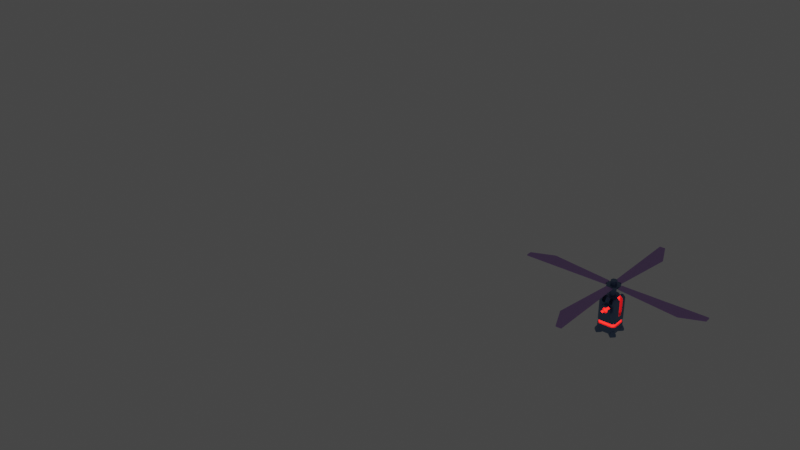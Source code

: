 # Source: Charger1.blend  (saved by Blender 3.0.42; exported with 4.5.12 LTS)
import bpy
from mathutils import Matrix  # noqa: F401  (used for matrix-valued properties, if any)

bpy.ops.wm.read_factory_settings(use_empty=True)
scene = bpy.context.scene
scene.name = 'Scene'

# ---- collections
col_collection = bpy.data.collections.new('Collection'); scene.collection.children.link(col_collection)
col_blade = bpy.data.collections.new("Blade'"); scene.collection.children.link(col_blade)

# ---- materials (node trees are filled in below, after node groups)
mat_main = bpy.data.materials.new('Main')
mat_main.use_transparent_shadow = False
mat_glow = bpy.data.materials.new('Glow')
mat_glow.use_transparent_shadow = False
mat_blades = bpy.data.materials.new('Blades')
mat_blades.use_transparent_shadow = False

# ---- material node trees
mat_main.use_nodes = True; mat_main.node_tree.nodes.clear()
_N = mat_main.node_tree.nodes; _L = mat_main.node_tree.links
n0 = _N.new('ShaderNodeBsdfPrincipled'); n0.name = 'Principled BSDF'; n0.location = (10, 300)
n0.distribution = 'GGX'
n0.subsurface_method = 'RANDOM_WALK_SKIN'
n0.inputs[0].default_value = (0.1931, 0.2874, 0.4575, 1.0)
n0.inputs[1].default_value = 1.0
n0.inputs[3].default_value = 1.45
n0.inputs[27].default_value = (0.0, 0.0, 0.0, 1.0)
n0.inputs[28].default_value = 1.0
n1 = _N.new('ShaderNodeOutputMaterial'); n1.name = 'Material Output'; n1.location = (300, 300)
_L.new(n0.outputs[0], n1.inputs[0])
n1.is_active_output = True
mat_glow.use_nodes = True; mat_glow.node_tree.nodes.clear()
_N = mat_glow.node_tree.nodes; _L = mat_glow.node_tree.links
n0 = _N.new('ShaderNodeBsdfPrincipled'); n0.name = 'Principled BSDF'; n0.location = (10, 300)
n0.distribution = 'GGX'
n0.subsurface_method = 'RANDOM_WALK_SKIN'
n0.inputs[0].default_value = (1.0, 1.0, 1.0, 1.0)
n0.inputs[3].default_value = 1.45
n0.inputs[27].default_value = (1.0, 0.002639, 0.0, 1.0)
n0.inputs[28].default_value = 6.9
n1 = _N.new('ShaderNodeOutputMaterial'); n1.name = 'Material Output'; n1.location = (300, 300)
_L.new(n0.outputs[0], n1.inputs[0])
n1.is_active_output = True
mat_blades.use_nodes = True; mat_blades.node_tree.nodes.clear()
_N = mat_blades.node_tree.nodes; _L = mat_blades.node_tree.links
n0 = _N.new('ShaderNodeBsdfPrincipled'); n0.name = 'Principled BSDF'; n0.location = (10, 300)
n0.distribution = 'GGX'
n0.subsurface_method = 'RANDOM_WALK_SKIN'
n0.inputs[0].default_value = (0.5884, 0.383, 0.8, 1.0)
n0.inputs[1].default_value = 0.8911
n0.inputs[3].default_value = 1.45
n0.inputs[27].default_value = (0.0, 0.0, 0.0, 1.0)
n0.inputs[28].default_value = 1.0
n1 = _N.new('ShaderNodeOutputMaterial'); n1.name = 'Material Output'; n1.location = (300, 300)
_L.new(n0.outputs[0], n1.inputs[0])
n1.is_active_output = True

# ---- world
world_world = bpy.data.worlds.new('World'); scene.world = world_world
world_world.use_nodes = True; world_world.node_tree.nodes.clear()
_N = world_world.node_tree.nodes; _L = world_world.node_tree.links
n0 = _N.new('ShaderNodeOutputWorld'); n0.name = 'World Output'; n0.location = (300, 300)
n1 = _N.new('ShaderNodeBackground'); n1.name = 'Background'; n1.location = (10, 300)
n1.inputs[0].default_value = (0.05088, 0.05088, 0.05088, 1.0)
_L.new(n1.outputs[0], n0.inputs[0])
n0.is_active_output = True
world_world.color = (0.05088, 0.05088, 0.05088)
world_world.use_sun_shadow = False
world_world.sun_shadow_jitter_overblur = 0.0

# ---- meshes
me_cube_001 = bpy.data.meshes.new('Cube.001')
me_cube_001.from_pydata([(0.06948, 0.1235, -0.3806), (0.1522, -0.05948, -0.7185), (0.06948, 0.1018, -0.3589), (-0.1697, -0.1697, -1.176), (-0.1697, -0.2266, -1.119), (0.04772, 0.1235, -0.3589), (-0.2266, -0.1697, -1.119), (0.1522, 0.05948, -0.7185), (-0.1697, -0.2266, -0.3162), (-0.1697, -0.1697, -0.2593), (-0.2266, -0.1697, -0.3162), (-0.1697, 0.1697, -1.176), (-0.2266, 0.1697, -1.119), (-0.1522, -0.05948, -0.7185), (-0.1697, 0.2266, -1.119), (-0.1697, 0.1697, -0.2593), (0.11, 0.1235, -0.3806), (0.1317, 0.1235, -0.3589), (-0.1522, 0.05948, -0.7185), (0.11, 0.1018, -0.3589), (-0.1697, 0.2266, -0.3162), (-0.2266, 0.1697, -0.3162), (0.1697, -0.1697, -1.176), (0.2266, -0.1697, -1.119), (0.1697, -0.2266, -1.119), (0.1697, -0.1697, -0.2593), (0.1697, -0.2266, -0.3162), (0.2266, -0.1697, -0.3162), (0.1697, 0.1697, -1.176), (0.1697, 0.2266, -1.119), (-0.06948, 0.1235, -0.3806), (0.2266, 0.1697, -1.119), (-0.04772, 0.1235, -0.3589), (0.1697, 0.1697, -0.2593), (0.2266, 0.1697, -0.3162), (-0.06948, 0.1018, -0.3589), (0.1697, 0.2266, -0.3162), (-0.197, 0.1575, -0.8742), (-0.197, 0.1575, -0.95), (-0.1575, 0.197, -0.95), (-0.1575, 0.197, -0.8742), (-0.197, -0.1575, -0.95), (-0.197, -0.1575, -0.8742), (-0.1575, -0.197, -0.8742), (-0.1575, -0.197, -0.95), (-0.11, 0.1235, -0.3806), (-0.1697, -0.2266, -0.95), (-0.11, 0.1018, -0.3589), (-0.1697, -0.2266, -0.8742), (-0.2266, -0.1697, -0.8742), (-0.1317, 0.1235, -0.3589), (-0.2266, -0.1697, -0.95), (-0.1697, 0.2266, -0.8742), (-0.1697, 0.2266, -0.95), (-0.2266, 0.1697, -0.95), (-0.2266, 0.1697, -0.8742), (0.2266, 0.1697, -0.8742), (0.2266, 0.1697, -0.95), (0.1697, 0.2266, -0.95), (0.1697, 0.2266, -0.8742), (0.06948, -0.1235, -0.3806), (0.1697, -0.2266, -0.8742), (0.04772, -0.1235, -0.3589), (0.1697, -0.2266, -0.95), (0.06948, -0.1018, -0.3589), (0.2266, -0.1697, -0.95), (0.2266, -0.1697, -0.8742), (0.197, 0.1575, -0.8742), (0.197, 0.1575, -0.95), (0.1575, 0.197, -0.95), (0.1575, 0.197, -0.8742), (0.1575, -0.197, -0.8742), (0.1575, -0.197, -0.95), (0.197, -0.1575, -0.95), (0.197, -0.1575, -0.8742), (0.11, -0.1235, -0.3806), (-0.1522, 0.05948, -0.2593), (0.11, -0.1018, -0.3589), (-0.1522, -0.05948, -0.2593), (0.1317, -0.1235, -0.3589), (-0.1697, -0.05948, -0.2593), (-0.1697, 0.05948, -0.2593), (0.1522, -0.05948, -0.2593), (0.1522, 0.05948, -0.2593), (0.1697, -0.05948, -0.2593), (0.1697, 0.05948, -0.2593), (-0.2266, 0.05948, -0.3162), (-0.2266, -0.05948, -0.3162), (0.2266, -0.05948, -0.3162), (0.2266, 0.05948, -0.3162), (0.2266, -0.05948, -0.7185), (-0.06948, -0.1235, -0.3806), (0.2266, 0.05948, -0.7185), (-0.06948, -0.1018, -0.3589), (-0.2266, -0.05948, -0.7185), (-0.04772, -0.1235, -0.3589), (-0.2266, 0.05948, -0.7185), (-0.11, -0.1235, -0.3806), (-0.1317, -0.1235, -0.3589), (-0.11, -0.1018, -0.3589), (-0.04772, -0.1697, -0.2593), (-0.1317, -0.1697, -0.2593), (0.04772, -0.1235, -0.2593), (0.04772, -0.1697, -0.2593), (0.11, -0.1018, -0.2593), (0.1317, -0.1235, -0.2593), (0.1317, -0.1697, -0.2593), (0.06948, -0.1018, -0.2593), (-0.06948, -0.1018, -0.2593), (-0.1317, -0.2266, -0.3162), (-0.1317, -0.2266, -0.3589), (-0.1317, -0.1235, -0.2593), (-0.04772, -0.1235, -0.2593), (-0.11, -0.1018, -0.2593), (-0.04772, -0.2266, -0.3589), (-0.04772, -0.2266, -0.3162), (-0.1317, 0.1697, -0.2593), (0.04772, 0.1697, -0.2593), (0.04772, 0.1235, -0.2593), (-0.04772, 0.1697, -0.2593), (0.11, 0.1018, -0.2593), (0.1317, 0.1235, -0.2593), (0.1317, 0.1697, -0.2593), (0.06948, 0.1018, -0.2593), (0.06948, 0.2266, -0.3806), (-0.1317, 0.1235, -0.2593), (-0.11, 0.1018, -0.2593), (-0.06948, 0.1018, -0.2593), (-0.04772, 0.1235, -0.2593), (0.04772, 0.2266, -0.3589), (-0.1317, 0.2266, -0.3162), (-0.1317, 0.2266, -0.3589), (-0.06948, 0.2266, -0.3806), (-0.11, 0.2266, -0.3806), (0.04772, 0.2266, -0.3162), (-0.04772, 0.2266, -0.3162), (0.11, 0.2266, -0.3806), (0.1317, 0.2266, -0.3162), (0.1317, 0.2266, -0.3589), (-0.04772, 0.2266, -0.3589), (0.04772, -0.2266, -0.3162), (0.1317, -0.2266, -0.3162), (-0.06948, -0.2266, -0.3806), (-0.11, -0.2266, -0.3806), (0.06948, -0.2266, -0.3806), (0.04772, -0.2266, -0.3589), (0.11, -0.2266, -0.3806), (0.1317, -0.2266, -0.3589), (-0.0839, 0.1018, -0.2593), (-0.08298, 0.2266, -0.3806), (-0.1177, -0.1095, -0.2593), (-0.0839, -0.1018, -0.2593), (-0.04772, 0.1964, -0.286), (0.04772, 0.1964, -0.286), (-0.05547, -0.1158, -0.2593), (-0.04772, -0.1964, -0.286), (0.04772, -0.1964, -0.286), (0.06174, -0.1095, -0.2593), (-0.1245, -0.2266, -0.3661), (0.1172, -0.2266, -0.3734), (0.08298, -0.2266, -0.3806), (0.124, -0.1158, -0.2593), (-0.06223, -0.2266, -0.3734), (0.05497, -0.2266, -0.3661), (-0.1187, -0.1854, -0.3719), (-0.04772, 0.1742, -0.3082), (-0.04772, -0.1742, -0.3082), (0.1185, -0.1103, -0.2983), (0.05625, -0.115, -0.2983), (0.04772, 0.1742, -0.3082), (0.04772, -0.1742, -0.3082), (0.123, -0.1854, -0.3676), (-0.09412, 0.1018, -0.2983), (-0.06096, -0.1103, -0.2983), (-0.1232, -0.115, -0.2983), (-0.09412, -0.1018, -0.2983), (0.09378, -0.1854, -0.3806), (-0.09378, 0.1854, -0.3806), (-0.05643, -0.1854, -0.3676), (0.06078, -0.1854, -0.3719), (0.06021, -0.3036, -0.5032), (0.05985, -0.3036, -0.5529), (0.02442, -0.3036, -0.5878), (-0.02531, -0.3036, -0.5875), (-0.05985, -0.3036, -0.5023), (-0.02442, -0.3036, -0.4674), (0.1258, -0.3036, -0.4766), (0.05287, -0.3036, -0.4026), (0.125, -0.3036, -0.5805), (0.05102, -0.3036, -0.6534), (-0.05287, -0.3036, -0.6526), (-0.1258, -0.3036, -0.5786), (-0.125, -0.3036, -0.4747), (-0.05102, -0.3036, -0.4018), (0.06021, -0.2618, -0.5032), (0.02531, -0.2618, -0.4678), (0.05985, -0.2618, -0.5529), (0.02442, -0.2618, -0.5878), (-0.02531, -0.2618, -0.5875), (-0.06021, -0.2618, -0.552), (-0.05985, -0.2618, -0.5023), (-0.02442, -0.2618, -0.4674), (-0.05102, 0.0, -0.4018), (0.05287, 0.0, -0.4026), (-0.125, 0.0, -0.4747), (-0.1258, 0.0, -0.5786), (-0.05287, 0.0, -0.6526), (0.05102, 0.0, -0.6534), (0.125, 0.0, -0.5805), (0.1258, 0.0, -0.4766), (0.1046, -0.2775, -0.4551), (0.06914, -0.2775, -0.4191), (0.1046, -0.3036, -0.4551), (0.06914, -0.3036, -0.4191), (-0.1082, -0.3036, -0.5965), (-0.07278, -0.3036, -0.6324), (-0.06019, -0.3036, -0.5484), (-0.07278, -0.2775, -0.6324), (-0.1082, -0.2775, -0.5965), (-0.06622, -0.3036, -0.5545), (0.02884, -0.3036, -0.4594), (0.02052, -0.3036, -0.4677), (-0.02655, -0.2775, -0.5862), (-0.02655, -0.3036, -0.5862), (0.05835, -0.3036, -0.5013), (-0.06021, -0.2775, -0.552), (0.02531, -0.2775, -0.4678), (0.05835, -0.2775, -0.5013), (0.02052, -0.2775, -0.4677), (-0.06019, -0.2775, -0.5484), (0.06021, 0.3036, -0.5032), (0.05985, 0.3036, -0.5529), (0.02442, 0.3036, -0.5878), (-0.02531, 0.3036, -0.5875), (-0.05985, 0.3036, -0.5023), (-0.02442, 0.3036, -0.4674), (0.1258, 0.3036, -0.4766), (0.05287, 0.3036, -0.4026), (0.125, 0.3036, -0.5805), (0.05102, 0.3036, -0.6534), (-0.05287, 0.3036, -0.6526), (-0.1258, 0.3036, -0.5786), (-0.125, 0.3036, -0.4747), (-0.05102, 0.3036, -0.4018), (0.06021, 0.2618, -0.5032), (0.02531, 0.2618, -0.4678), (0.05985, 0.2618, -0.5529), (0.02442, 0.2618, -0.5878), (-0.02531, 0.2618, -0.5875), (-0.06021, 0.2618, -0.552), (-0.05985, 0.2618, -0.5023), (-0.02442, 0.2618, -0.4674), (0.1046, 0.2775, -0.4551), (0.06914, 0.2775, -0.4191), (0.1046, 0.3036, -0.4551), (0.06914, 0.3036, -0.4191), (-0.1082, 0.3036, -0.5965), (-0.07278, 0.3036, -0.6324), (-0.06019, 0.3036, -0.5484), (-0.07278, 0.2775, -0.6324), (-0.1082, 0.2775, -0.5965), (-0.06622, 0.3036, -0.5545), (0.02884, 0.3036, -0.4594), (0.02052, 0.3036, -0.4677), (-0.02655, 0.2775, -0.5862), (-0.02655, 0.3036, -0.5862), (0.05835, 0.3036, -0.5013), (-0.06021, 0.2775, -0.552), (0.02531, 0.2775, -0.4678), (0.05835, 0.2775, -0.5013), (0.02052, 0.2775, -0.4677), (-0.06019, 0.2775, -0.5484), (0.1698, 0.08908, -1.181), (0.1784, 0.09706, -1.193), (0.187, 0.08908, -1.181), (0.187, 0.1307, -1.063), (0.1784, 0.1454, -1.052), (0.1698, 0.1307, -1.063), (0.09531, 0.1801, -1.193), (0.08733, 0.1716, -1.181), (0.08733, 0.1887, -1.181), (0.1289, 0.1716, -1.063), (0.1436, 0.1801, -1.052), (0.1289, 0.1887, -1.063), (0.2615, 0.1801, -1.193), (0.2695, 0.1887, -1.181), (0.2695, 0.1716, -1.181), (0.2279, 0.1887, -1.063), (0.2132, 0.1801, -1.052), (0.2279, 0.1716, -1.063), (0.1784, 0.2632, -1.193), (0.1698, 0.2712, -1.181), (0.187, 0.2712, -1.181), (0.1698, 0.2296, -1.063), (0.1784, 0.2149, -1.052), (0.187, 0.2296, -1.063), (0.1698, 0.08909, -1.128), (0.187, 0.08909, -1.128), (0.08735, 0.1716, -1.128), (0.08735, 0.1887, -1.128), (0.1698, 0.2712, -1.128), (0.187, 0.2712, -1.128), (0.2695, 0.1887, -1.128), (0.2695, 0.1716, -1.128), (-0.1698, 0.08908, -1.181), (-0.187, 0.08908, -1.181), (-0.1784, 0.09706, -1.193), (-0.187, 0.1307, -1.063), (-0.1698, 0.1307, -1.063), (-0.1784, 0.1454, -1.052), (-0.09531, 0.1801, -1.193), (-0.08733, 0.1887, -1.181), (-0.08733, 0.1716, -1.181), (-0.1289, 0.1716, -1.063), (-0.1289, 0.1887, -1.063), (-0.1436, 0.1801, -1.052), (-0.2615, 0.1801, -1.193), (-0.2695, 0.1716, -1.181), (-0.2695, 0.1887, -1.181), (-0.2279, 0.1887, -1.063), (-0.2279, 0.1716, -1.063), (-0.2132, 0.1801, -1.052), (-0.1784, 0.2632, -1.193), (-0.187, 0.2712, -1.181), (-0.1698, 0.2712, -1.181), (-0.1698, 0.2296, -1.063), (-0.187, 0.2296, -1.063), (-0.1784, 0.2149, -1.052), (-0.187, 0.08909, -1.128), (-0.1698, 0.08909, -1.128), (-0.08735, 0.1887, -1.128), (-0.08735, 0.1716, -1.128), (-0.187, 0.2712, -1.128), (-0.1698, 0.2712, -1.128), (-0.2695, 0.1716, -1.128), (-0.2695, 0.1887, -1.128), (0.1698, -0.08908, -1.181), (0.187, -0.08908, -1.181), (0.1784, -0.09706, -1.193), (0.187, -0.1307, -1.063), (0.1698, -0.1307, -1.063), (0.1784, -0.1454, -1.052), (0.09531, -0.1801, -1.193), (0.08733, -0.1887, -1.181), (0.08733, -0.1716, -1.181), (0.1289, -0.1716, -1.063), (0.1289, -0.1887, -1.063), (0.1436, -0.1801, -1.052), (0.2615, -0.1801, -1.193), (0.2695, -0.1716, -1.181), (0.2695, -0.1887, -1.181), (0.2279, -0.1887, -1.063), (0.2279, -0.1716, -1.063), (0.2132, -0.1801, -1.052), (0.1784, -0.2632, -1.193), (0.187, -0.2712, -1.181), (0.1698, -0.2712, -1.181), (0.1698, -0.2296, -1.063), (0.187, -0.2296, -1.063), (0.1784, -0.2149, -1.052), (0.187, -0.08909, -1.128), (0.1698, -0.08909, -1.128), (0.08735, -0.1887, -1.128), (0.08735, -0.1716, -1.128), (0.187, -0.2712, -1.128), (0.1698, -0.2712, -1.128), (0.2695, -0.1716, -1.128), (0.2695, -0.1887, -1.128), (-0.1698, -0.08908, -1.181), (-0.1784, -0.09706, -1.193), (-0.187, -0.08908, -1.181), (-0.187, -0.1307, -1.063), (-0.1784, -0.1454, -1.052), (-0.1698, -0.1307, -1.063), (-0.09531, -0.1801, -1.193), (-0.08733, -0.1716, -1.181), (-0.08733, -0.1887, -1.181), (-0.1289, -0.1716, -1.063), (-0.1436, -0.1801, -1.052), (-0.1289, -0.1887, -1.063), (-0.2615, -0.1801, -1.193), (-0.2695, -0.1887, -1.181), (-0.2695, -0.1716, -1.181), (-0.2279, -0.1887, -1.063), (-0.2132, -0.1801, -1.052), (-0.2279, -0.1716, -1.063), (-0.1784, -0.2632, -1.193), (-0.1698, -0.2712, -1.181), (-0.187, -0.2712, -1.181), (-0.1698, -0.2296, -1.063), (-0.1784, -0.2149, -1.052), (-0.187, -0.2296, -1.063), (-0.1698, -0.08909, -1.128), (-0.187, -0.08909, -1.128), (-0.08735, -0.1716, -1.128), (-0.08735, -0.1887, -1.128), (-0.1698, -0.2712, -1.128), (-0.187, -0.2712, -1.128), (-0.2695, -0.1887, -1.128), (-0.2695, -0.1716, -1.128), (-1.449e-10, 0.07783, -0.311), (-1.449e-10, 0.07783, 0.1113), (0.05503, 0.05503, -0.311), (0.05503, 0.05503, 0.1113), (0.07783, -5.427e-09, -0.311), (0.07783, -5.427e-09, 0.1113), (0.05503, -0.05503, -0.311), (0.05503, -0.05503, 0.1113), (-6.949e-09, -0.07783, -0.311), (-6.949e-09, -0.07783, 0.1113), (-0.05503, -0.05503, -0.311), (-0.05503, -0.05503, 0.1113), (-0.07783, -1.097e-09, -0.311), (-0.07783, -1.097e-09, 0.1113), (-0.05503, 0.05503, -0.311), (-0.05503, 0.05503, 0.1113), (-0.1209, -0.1209, 0.004747), (-0.1209, -0.1209, -0.03326), (-0.1709, -4.922e-09, 0.004747), (-0.1709, -4.922e-09, -0.03326), (3.68e-09, 0.1709, -0.03326), (1.767e-09, 0.1709, 0.004747), (-0.1209, 0.1209, 0.004747), (-0.1209, 0.1209, -0.03326), (-1.449e-10, 0.07783, 0.004747), (-1.449e-10, 0.07783, -0.03326), (0.05503, 0.05503, -0.03326), (0.05503, 0.05503, 0.004747), (0.07783, -5.427e-09, -0.03326), (0.07783, -5.427e-09, 0.004747), (0.05503, -0.05503, -0.03326), (0.05503, -0.05503, 0.004747), (-6.949e-09, -0.07783, -0.03326), (-6.949e-09, -0.07783, 0.004747), (-0.05503, -0.05503, -0.03326), (-0.05503, -0.05503, 0.004747), (-0.07783, -1.097e-09, -0.03326), (-0.07783, -1.097e-09, 0.004747), (-0.05503, 0.05503, -0.03326), (-0.05503, 0.05503, 0.004747), (-1.077e-08, -0.1709, -0.03326), (-1.077e-08, -0.1709, 0.004747), (0.1209, -0.1209, -0.03326), (0.1209, -0.1209, 0.004747), (0.1709, -3.515e-09, -0.03326), (0.1709, -3.515e-09, 0.004747), (0.1209, 0.1209, -0.03326), (0.1209, 0.1209, 0.004747)], [], [(6, 51, 54, 12), (34, 56, 59, 36), (82, 83, 85, 33, 122, 121, 120, 123, 118, 117, 119, 128, 127, 148, 126, 125, 116, 15, 81, 76, 78, 80, 9, 101, 111, 150, 113, 151, 108, 154, 112, 100, 103, 102, 157, 107, 104, 161, 105, 106, 25, 84), (14, 53, 58, 29), (20, 52, 55, 21), (3, 4, 6), (8, 9, 10), (11, 12, 14), (15, 20, 21), (22, 23, 24), (25, 26, 27), (28, 29, 31), (33, 34, 36), (11, 3, 6, 12), (24, 63, 46, 4), (81, 15, 21, 86), (10, 9, 80, 87), (137, 36, 59, 52, 20, 130, 131, 133, 149, 132, 139, 135, 134, 129, 124, 136, 138), (28, 11, 14, 29), (33, 36, 137, 122), (20, 15, 116, 130), (134, 135, 152, 119, 117, 153), (90, 88, 27, 66, 56, 34, 89, 92), (22, 28, 31, 23), (25, 27, 88, 84), (89, 34, 33, 85), (26, 61, 66, 27), (3, 22, 24, 4), (9, 8, 109, 101), (156, 103, 100, 155, 115, 140), (26, 25, 106, 141), (11, 28, 22, 3), (72, 73, 74, 71), (63, 24, 23, 65), (31, 57, 65, 23), (115, 114, 162, 142, 143, 158, 110, 109, 8, 48, 61, 26, 141, 147, 159, 146, 160, 144, 163, 145, 140), (53, 14, 12, 54), (96, 86, 21, 55, 49, 10, 87, 94), (57, 31, 29, 58), (4, 46, 51, 6), (48, 49, 42, 43), (56, 66, 74, 67), (57, 58, 69, 68), (54, 51, 41, 38), (55, 52, 40, 37), (49, 55, 37, 42), (66, 61, 71, 74), (58, 53, 39, 69), (48, 8, 10, 49), (68, 69, 70, 67), (39, 38, 37, 40), (43, 42, 41, 44), (40, 70, 69, 39), (42, 37, 38, 41), (67, 74, 73, 68), (71, 43, 44, 72), (65, 57, 68, 73), (59, 56, 67, 70), (61, 48, 43, 71), (51, 46, 44, 41), (46, 63, 72, 44), (63, 65, 73, 72), (52, 59, 70, 40), (53, 54, 38, 39), (82, 1, 7, 83), (85, 83, 7, 92, 89), (90, 1, 82, 84, 88), (7, 1, 90, 92), (18, 13, 78, 76), (86, 96, 18, 76, 81), (80, 78, 13, 94, 87), (13, 18, 96, 94), (120, 19, 2, 123), (121, 122, 137, 138, 17), (133, 45, 30, 132, 149, 177), (149, 133, 177), (117, 118, 5, 129, 134, 169, 153), (169, 134, 153), (148, 127, 35, 47, 126, 172), (148, 172, 126), (116, 125, 50, 131, 130), (146, 75, 60, 144, 160, 176), (160, 146, 176), (135, 165, 152), (139, 32, 128, 119, 152, 165, 135), (107, 64, 77, 104), (106, 105, 79, 147, 141), (142, 91, 97, 143), (156, 140, 170), (140, 145, 62, 102, 103, 156, 170), (113, 99, 93, 108, 151, 175), (151, 113, 175), (111, 101, 109, 110, 98), (100, 112, 95, 114, 115, 166, 155), (166, 115, 155), (5, 2, 0), (19, 17, 16), (35, 32, 30), (50, 47, 45), (62, 60, 64), (77, 75, 79), (93, 91, 95), (98, 97, 99), (129, 5, 0, 124), (123, 2, 5, 118), (16, 17, 138, 136), (121, 17, 19, 120), (0, 2, 19, 16), (30, 32, 139, 132), (128, 32, 35, 127), (131, 50, 45, 133), (126, 47, 50, 125), (35, 30, 45, 47), (144, 60, 62, 145, 163, 179), (163, 144, 179), (102, 62, 64, 107, 157, 168), (157, 102, 168), (79, 75, 146, 159, 171, 147), (147, 171, 159), (104, 77, 79, 105, 161, 167), (161, 104, 167), (64, 60, 75, 77), (95, 91, 142, 162, 178, 114), (114, 178, 162), (108, 93, 95, 112, 154, 173), (154, 108, 173), (143, 97, 98, 110, 158, 164), (158, 143, 164), (111, 98, 99, 113, 150, 174), (150, 111, 174), (91, 93, 99, 97), (124, 0, 16, 136), (212, 186, 209, 203, 187, 213, 211, 210), (209, 186, 188, 208), (208, 188, 189, 207), (207, 189, 190, 206), (191, 205, 206, 190, 215, 217, 218, 214), (205, 191, 192, 204), (185, 184, 200, 201), (204, 192, 193, 202), (202, 193, 187, 203), (187, 220, 213), (180, 186, 212, 224), (180, 181, 188, 186), (181, 182, 189, 188), (182, 183, 190, 189), (215, 190, 183, 223), (191, 214, 219), (216, 184, 192, 191, 219), (184, 185, 193, 192), (193, 185, 221, 220, 187), (198, 197, 196, 194, 195, 201, 200, 199), (223, 183, 198, 199, 225, 222), (182, 181, 196, 197), (195, 194, 180, 224, 227, 226), (221, 185, 201, 195, 226, 228), (229, 225, 199, 200, 184, 216), (183, 182, 197, 198), (181, 180, 194, 196), (219, 214, 218, 229, 216), (220, 221, 228, 211, 213), (225, 229, 218, 217, 222), (210, 211, 228, 226, 227), (223, 222, 217, 215), (212, 210, 227, 224), (254, 252, 253, 255, 237, 203, 209, 236), (209, 208, 238, 236), (208, 207, 239, 238), (207, 206, 240, 239), (241, 256, 260, 259, 257, 240, 206, 205), (205, 204, 242, 241), (235, 251, 250, 234), (204, 202, 243, 242), (202, 203, 237, 243), (237, 255, 262), (230, 266, 254, 236), (230, 236, 238, 231), (231, 238, 239, 232), (232, 239, 240, 233), (257, 265, 233, 240), (241, 261, 256), (258, 261, 241, 242, 234), (234, 242, 243, 235), (243, 237, 262, 263, 235), (248, 249, 250, 251, 245, 244, 246, 247), (265, 264, 267, 249, 248, 233), (232, 247, 246, 231), (245, 268, 269, 266, 230, 244), (263, 270, 268, 245, 251, 235), (271, 258, 234, 250, 249, 267), (233, 248, 247, 232), (231, 246, 244, 230), (261, 258, 271, 260, 256), (262, 255, 253, 270, 263), (267, 264, 259, 260, 271), (252, 269, 268, 270, 253), (265, 257, 259, 264), (254, 266, 269, 252), (294, 282, 276, 288), (292, 301, 302, 285), (304, 312, 331, 329), (296, 277, 281, 298), (286, 303, 297, 274), (280, 299, 300, 291), (303, 289, 275, 297), (301, 295, 287, 302), (299, 283, 293, 300), (278, 290, 284, 273), (327, 321, 309, 315), (323, 318, 335, 332), (336, 344, 363, 361), (329, 331, 313, 308), (317, 305, 328, 334), (311, 324, 333, 330), (334, 328, 307, 320), (332, 335, 319, 326), (330, 333, 325, 314), (310, 306, 316, 322), (359, 353, 341, 347), (355, 350, 367, 364), (368, 392, 394, 375), (361, 363, 345, 340), (349, 337, 360, 366), (343, 356, 365, 362), (366, 360, 339, 352), (364, 367, 351, 358), (362, 365, 357, 346), (342, 338, 348, 354), (390, 378, 372, 384), (388, 397, 398, 381), (392, 373, 377, 394), (382, 399, 393, 370), (376, 395, 396, 387), (399, 385, 371, 393), (397, 391, 383, 398), (395, 379, 389, 396), (374, 386, 380, 369), (272, 273, 274), (275, 276, 277), (278, 279, 280), (281, 282, 283), (284, 285, 286), (287, 288, 289), (290, 291, 292), (293, 294, 295), (304, 305, 306), (307, 308, 309), (310, 311, 312), (313, 314, 315), (316, 317, 318), (319, 320, 321), (322, 323, 324), (325, 326, 327), (336, 337, 338), (339, 340, 341), (342, 343, 344), (345, 346, 347), (348, 349, 350), (351, 352, 353), (354, 355, 356), (357, 358, 359), (368, 369, 370), (371, 372, 373), (374, 375, 376), (377, 378, 379), (380, 381, 382), (383, 384, 385), (386, 387, 388), (389, 390, 391), (278, 273, 272, 279), (297, 275, 277, 296), (276, 282, 281, 277), (299, 280, 279, 298), (290, 278, 280, 291), (282, 294, 293, 283), (301, 292, 291, 300), (284, 290, 292, 285), (294, 288, 287, 295), (303, 286, 285, 302), (273, 284, 286, 274), (288, 276, 275, 289), (274, 297, 296, 272), (283, 299, 298, 281), (295, 301, 300, 293), (289, 303, 302, 287), (312, 304, 306, 310), (329, 308, 307, 328), (308, 313, 315, 309), (331, 312, 311, 330), (324, 311, 310, 322), (314, 325, 327, 315), (333, 324, 323, 332), (318, 323, 322, 316), (326, 319, 321, 327), (335, 318, 317, 334), (305, 317, 316, 306), (320, 307, 309, 321), (304, 329, 328, 305), (313, 331, 330, 314), (325, 333, 332, 326), (319, 335, 334, 320), (344, 336, 338, 342), (361, 340, 339, 360), (340, 345, 347, 341), (363, 344, 343, 362), (356, 343, 342, 354), (346, 357, 359, 347), (365, 356, 355, 364), (350, 355, 354, 348), (358, 351, 353, 359), (367, 350, 349, 366), (337, 349, 348, 338), (352, 339, 341, 353), (336, 361, 360, 337), (345, 363, 362, 346), (357, 365, 364, 358), (351, 367, 366, 352), (374, 369, 368, 375), (393, 371, 373, 392), (372, 378, 377, 373), (395, 376, 375, 394), (386, 374, 376, 387), (378, 390, 389, 379), (397, 388, 387, 396), (380, 386, 388, 381), (390, 384, 383, 391), (399, 382, 381, 398), (369, 380, 382, 370), (384, 372, 371, 385), (370, 393, 392, 368), (379, 395, 394, 377), (391, 397, 396, 389), (385, 399, 398, 383), (272, 296, 298, 279), (414, 438, 425, 400), (404, 428, 430, 406), (406, 430, 432, 408), (408, 432, 434, 410), (410, 434, 436, 412), (412, 436, 438, 414), (403, 401, 415, 413, 411, 409, 407, 405), (422, 421, 420, 423), (400, 425, 426, 402), (400, 402, 404, 406, 408, 410, 412, 414), (402, 426, 428, 404), (437, 413, 415, 439), (435, 411, 413, 437), (433, 409, 411, 435), (431, 407, 409, 433), (429, 405, 407, 431), (427, 403, 405, 429), (424, 401, 403, 427), (432, 430, 442, 440), (424, 427, 447, 421), (431, 433, 441, 443), (428, 426, 446, 444), (438, 436, 419, 423), (427, 429, 445, 447), (437, 439, 422, 418), (434, 432, 440, 417), (439, 415, 401, 424), (418, 422, 423, 419), (416, 418, 419, 417), (441, 416, 417, 440), (443, 441, 440, 442), (445, 443, 442, 444), (447, 445, 444, 446), (421, 447, 446, 420), (435, 437, 418, 416), (426, 425, 420, 446), (439, 424, 421, 422), (436, 434, 417, 419), (429, 431, 443, 445), (425, 438, 423, 420), (430, 428, 444, 442), (433, 435, 416, 441)])
me_cube_001.polygons.foreach_set('material_index', [0, 0, 0, 0, 0, 0, 0, 0, 0, 0, 0, 0, 0, 0, 0, 0, 0, 0, 0, 0, 0, 0, 0, 0, 0, 0, 0, 0, 0, 0, 0, 0, 1, 0, 0, 0, 0, 0, 0, 0, 0, 0, 0, 0, 0, 0, 0, 0, 0, 1, 1, 1, 1, 1, 1, 1, 0, 0, 0, 0, 0, 0, 0, 0, 1, 0, 0, 0, 1, 0, 0, 0, 0, 0, 0, 0, 0, 0, 0, 0, 0, 0, 0, 0, 0, 0, 0, 0, 0, 0, 0, 0, 0, 0, 0, 0, 0, 0, 0, 0, 0, 0, 0, 0, 0, 0, 0, 0, 0, 0, 0, 0, 0, 0, 0, 0, 0, 0, 0, 0, 0, 0, 0, 0, 0, 0, 0, 0, 0, 0, 0, 0, 0, 0, 0, 0, 0, 0, 0, 0, 0, 0, 0, 0, 0, 0, 0, 0, 0, 0, 0, 1, 0, 0, 0, 0, 0, 0, 0, 0, 0, 1, 1, 0, 0, 0, 0, 0, 0, 0, 0, 0, 0, 0, 0, 0, 0, 0, 0, 0, 0, 0, 0, 0, 1, 0, 0, 0, 0, 0, 0, 0, 0, 0, 1, 1, 0, 0, 0, 0, 0, 0, 0, 0, 0, 0, 0, 0, 0, 0, 0, 0, 0, 0, 0, 0, 0, 0, 0, 0, 0, 0, 0, 0, 0, 0, 0, 0, 0, 0, 0, 0, 0, 0, 0, 0, 0, 0, 0, 0, 0, 0, 0, 0, 0, 0, 0, 0, 0, 0, 0, 0, 0, 0, 0, 0, 0, 0, 0, 0, 0, 0, 0, 0, 0, 0, 0, 0, 0, 0, 0, 0, 0, 0, 0, 0, 0, 0, 0, 0, 0, 0, 0, 0, 0, 0, 0, 0, 0, 0, 0, 0, 0, 0, 0, 0, 0, 0, 0, 0, 0, 0, 0, 0, 0, 0, 0, 0, 0, 0, 0, 0, 0, 0, 0, 0, 0, 0, 0, 0, 0, 0, 0, 0, 0, 0, 0, 0, 0, 0, 0, 0, 0, 0, 0, 0, 0, 0, 0, 0, 0, 0, 0, 0, 0, 0, 0, 0, 0, 0, 0, 0, 0, 0, 0, 0, 0, 0, 0, 0, 0, 0, 0, 0, 0, 0, 0, 0, 0, 0, 0, 0, 0, 0, 0, 0])
_uv = me_cube_001.uv_layers.new(name='UVMap')
_uv.uv.foreach_set('vector', [0.3944, 0.03139, 0.4389, 0.03139, 0.4389, 0.2186, 0.3944, 0.2186, 0.6056, 0.5314, 0.4589, 0.5314, 0.4589, 0.4686, 0.6056, 0.4686, 0.6661, 0.6578, 0.6661, 0.5922, 0.6564, 0.5922, 0.6564, 0.5314, 0.6773, 0.5314, 0.6773, 0.5569, 0.6893, 0.5689, 0.7117, 0.5689, 0.7237, 0.5569, 0.7237, 0.5314, 0.7763, 0.5314, 0.7763, 0.5569, 0.7883, 0.5689, 0.7963, 0.5689, 0.8107, 0.5689, 0.8227, 0.5569, 0.8227, 0.5314, 0.8436, 0.5314, 0.8436, 0.5922, 0.8339, 0.5922, 0.8339, 0.6578, 0.8436, 0.6578, 0.8436, 0.7186, 0.8227, 0.7186, 0.8227, 0.6931, 0.8149, 0.6854, 0.8107, 0.6811, 0.7963, 0.6811, 0.7883, 0.6811, 0.7806, 0.6889, 0.7763, 0.6931, 0.7763, 0.7186, 0.7237, 0.7186, 0.7237, 0.6931, 0.716, 0.6854, 0.7117, 0.6811, 0.6893, 0.6811, 0.6816, 0.6889, 0.6773, 0.6931, 0.6773, 0.7186, 0.6564, 0.7186, 0.6564, 0.6578, 0.3944, 0.2814, 0.4389, 0.2814, 0.4389, 0.4686, 0.3944, 0.4686, 0.6056, 0.2814, 0.4589, 0.2814, 0.4589, 0.2186, 0.6056, 0.2186, 0.1564, 0.7186, 0.1564, 0.75, 0.125, 0.7186, 0.6056, 0.9686, 0.625, 0.9686, 0.6056, 1.0, 0.1564, 0.5314, 0.125, 0.5314, 0.1564, 0.5, 0.625, 0.2814, 0.625, 0.2814, 0.6056, 0.25, 0.3436, 0.7186, 0.375, 0.7186, 0.3436, 0.75, 0.625, 0.7814, 0.625, 0.7814, 0.6056, 0.75, 0.3436, 0.5314, 0.3436, 0.5, 0.375, 0.5314, 0.625, 0.5314, 0.625, 0.5314, 0.6056, 0.5, 0.1564, 0.5314, 0.1564, 0.7186, 0.125, 0.7186, 0.125, 0.5314, 0.3944, 0.7814, 0.4389, 0.7814, 0.4389, 0.9686, 0.3944, 0.9686, 0.625, 0.1578, 0.625, 0.2186, 0.6056, 0.2186, 0.6056, 0.1578, 0.6056, 0.03139, 0.625, 0.03139, 0.625, 0.0922, 0.6056, 0.0922, 0.6056, 0.4477, 0.6056, 0.4686, 0.4589, 0.4686, 0.4589, 0.2814, 0.6056, 0.2814, 0.6056, 0.3023, 0.5944, 0.3023, 0.5886, 0.3143, 0.5886, 0.3292, 0.5886, 0.3367, 0.5944, 0.3487, 0.6056, 0.3487, 0.6056, 0.4013, 0.5944, 0.4013, 0.5886, 0.4133, 0.5886, 0.4357, 0.5944, 0.4477, 0.3436, 0.5314, 0.1564, 0.5314, 0.1564, 0.5, 0.3436, 0.5, 0.625, 0.4686, 0.6056, 0.4686, 0.6056, 0.4477, 0.625, 0.4477, 0.6056, 0.2814, 0.625, 0.2814, 0.625, 0.3023, 0.6056, 0.3023, 0.6056, 0.4013, 0.6056, 0.3487, 0.6159, 0.3487, 0.625, 0.3487, 0.625, 0.4013, 0.6159, 0.4013, 0.4998, 0.6578, 0.6056, 0.6578, 0.6056, 0.7186, 0.4589, 0.7186, 0.4589, 0.5314, 0.6056, 0.5314, 0.6056, 0.5922, 0.4998, 0.5922, 0.3436, 0.7186, 0.3436, 0.5314, 0.3944, 0.5314, 0.3944, 0.7186, 0.6564, 0.7186, 0.6056, 0.7186, 0.6056, 0.6578, 0.6564, 0.6578, 0.6056, 0.5922, 0.6056, 0.5314, 0.6564, 0.5314, 0.6564, 0.5922, 0.6056, 0.7814, 0.4589, 0.7814, 0.4589, 0.7186, 0.6056, 0.7186, 0.1564, 0.7186, 0.3436, 0.7186, 0.3436, 0.75, 0.1564, 0.75, 0.625, 0.9686, 0.6056, 0.9686, 0.6056, 0.9477, 0.625, 0.9477, 0.6159, 0.8487, 0.625, 0.8487, 0.625, 0.9013, 0.6159, 0.9013, 0.6056, 0.9013, 0.6056, 0.8487, 0.6056, 0.7814, 0.625, 0.7814, 0.625, 0.8023, 0.6056, 0.8023, 0.1564, 0.5314, 0.3436, 0.5314, 0.3436, 0.7186, 0.1564, 0.7186, 0.4389, 0.7814, 0.4389, 0.7186, 0.4589, 0.7186, 0.4589, 0.7814, 0.4389, 0.7814, 0.3944, 0.7814, 0.3944, 0.7186, 0.4389, 0.7186, 0.3944, 0.5314, 0.4389, 0.5314, 0.4389, 0.7186, 0.3944, 0.7186, 0.6056, 0.9013, 0.5944, 0.9013, 0.5906, 0.9093, 0.5886, 0.9133, 0.5886, 0.9357, 0.5925, 0.9437, 0.5944, 0.9477, 0.6056, 0.9477, 0.6056, 0.9686, 0.4589, 0.9686, 0.4589, 0.7814, 0.6056, 0.7814, 0.6056, 0.8023, 0.5944, 0.8023, 0.5906, 0.8103, 0.5886, 0.8143, 0.5886, 0.8292, 0.5886, 0.8367, 0.5925, 0.8447, 0.5944, 0.8487, 0.6056, 0.8487, 0.4389, 0.2814, 0.3944, 0.2814, 0.3944, 0.2186, 0.4389, 0.2186, 0.4998, 0.1578, 0.6056, 0.1578, 0.6056, 0.2186, 0.4589, 0.2186, 0.4589, 0.03139, 0.6056, 0.03139, 0.6056, 0.0922, 0.4998, 0.0922, 0.4389, 0.5314, 0.3944, 0.5314, 0.3944, 0.4686, 0.4389, 0.4686, 0.3944, 0.0, 0.4389, 0.0, 0.4389, 0.03139, 0.3944, 0.03139, 0.4589, 0.0, 0.4589, 0.03139, 0.4589, 0.03139, 0.4589, 0.0, 0.4589, 0.5314, 0.4589, 0.7186, 0.4589, 0.7186, 0.4589, 0.5314, 0.4389, 0.5314, 0.4389, 0.4686, 0.4389, 0.4686, 0.4389, 0.5314, 0.4389, 0.2186, 0.4389, 0.03139, 0.4389, 0.03139, 0.4389, 0.2186, 0.4589, 0.2186, 0.4589, 0.2814, 0.4589, 0.2814, 0.4589, 0.2186, 0.4589, 0.03139, 0.4589, 0.2186, 0.4589, 0.2186, 0.4589, 0.03139, 0.4589, 0.7186, 0.4589, 0.7814, 0.4589, 0.7814, 0.4589, 0.7186, 0.4389, 0.4686, 0.4389, 0.2814, 0.4389, 0.2814, 0.4389, 0.4686, 0.4589, 0.0, 0.6056, 0.0, 0.6056, 0.03139, 0.4589, 0.03139, 0.4389, 0.5314, 0.4389, 0.4686, 0.4589, 0.4686, 0.4589, 0.5314, 0.4389, 0.2814, 0.4389, 0.2186, 0.4589, 0.2186, 0.4589, 0.2814, 0.4589, 0.0, 0.4589, 0.03139, 0.4389, 0.03139, 0.4389, 0.0, 0.4589, 0.2814, 0.4589, 0.4686, 0.4389, 0.4686, 0.4389, 0.2814, 0.4589, 0.03139, 0.4589, 0.2186, 0.4389, 0.2186, 0.4389, 0.03139, 0.4589, 0.5314, 0.4589, 0.7186, 0.4389, 0.7186, 0.4389, 0.5314, 0.4589, 0.7814, 0.4589, 0.9686, 0.4389, 0.9686, 0.4389, 0.7814, 0.4389, 0.7186, 0.4389, 0.5314, 0.4389, 0.5314, 0.4389, 0.7186, 0.4589, 0.4686, 0.4589, 0.5314, 0.4589, 0.5314, 0.4589, 0.4686, 0.4589, 0.7814, 0.4589, 0.9686, 0.4589, 0.9686, 0.4589, 0.7814, 0.4389, 0.03139, 0.4389, 0.0, 0.4389, 0.0, 0.4389, 0.03139, 0.4389, 0.9686, 0.4389, 0.7814, 0.4389, 0.7814, 0.4389, 0.9686, 0.4389, 0.7814, 0.4389, 0.7186, 0.4389, 0.7186, 0.4389, 0.7814, 0.4589, 0.2814, 0.4589, 0.4686, 0.4589, 0.4686, 0.4589, 0.2814, 0.4389, 0.2814, 0.4389, 0.2186, 0.4389, 0.2186, 0.4389, 0.2814, 0.5896, 0.0, 0.375, 0.0, 0.375, 0.25, 0.5896, 0.25, 0.5896, 0.2869, 0.5896, 0.25, 0.375, 0.25, 0.375, 0.4065, 0.563, 0.4065, 0.375, 0.8435, 0.375, 1.0, 0.5896, 1.0, 0.5896, 0.9631, 0.563, 0.8435, 0.125, 0.5, 0.125, 0.75, 0.2815, 0.75, 0.2815, 0.5, 0.375, 0.25, 0.375, 0.0, 0.5896, 0.0, 0.5896, 0.25, 0.563, 0.4065, 0.375, 0.4065, 0.375, 0.25, 0.5896, 0.25, 0.5896, 0.2869, 0.5896, 0.9631, 0.5896, 1.0, 0.375, 1.0, 0.375, 0.8435, 0.563, 0.8435, 0.125, 0.75, 0.125, 0.5, 0.2815, 0.5, 0.2815, 0.75, 0.5281, 0.8147, 0.4025, 0.8147, 0.4025, 0.9353, 0.5281, 0.9353, 0.5281, 0.7225, 0.5281, 0.6643, 0.4563, 0.5925, 0.4025, 0.5925, 0.4025, 0.7225, 0.3103, 0.5925, 0.3103, 0.7225, 0.1897, 0.7225, 0.1897, 0.5925, 0.2299, 0.5925, 0.262, 0.6445, 0.2299, 0.5925, 0.3103, 0.5925, 0.262, 0.6445, 0.5281, 0.08573, 0.5281, 0.02745, 0.4025, 0.02745, 0.4025, 0.1575, 0.4563, 0.1575, 0.4664, 0.09137, 0.4944, 0.1194, 0.4664, 0.09137, 0.4563, 0.1575, 0.4944, 0.1194, 0.5281, 0.8924, 0.5281, 0.9353, 0.4025, 0.9353, 0.4025, 0.8147, 0.5281, 0.8147, 0.4789, 0.862, 0.5281, 0.8924, 0.4789, 0.862, 0.5281, 0.8147, 0.5281, 0.6643, 0.5281, 0.7225, 0.4025, 0.7225, 0.4025, 0.5925, 0.4563, 0.5925, 0.3103, 0.5925, 0.3103, 0.7225, 0.1897, 0.7225, 0.1897, 0.5925, 0.2299, 0.5925, 0.262, 0.6445, 0.2299, 0.5925, 0.3103, 0.5925, 0.262, 0.6445, 0.4563, 0.1575, 0.4664, 0.09137, 0.4944, 0.1194, 0.4025, 0.1575, 0.4025, 0.02745, 0.5281, 0.02745, 0.5281, 0.08573, 0.4944, 0.1194, 0.4664, 0.09137, 0.4563, 0.1575, 0.5281, 0.9353, 0.4025, 0.9353, 0.4025, 0.8147, 0.5281, 0.8147, 0.5281, 0.6643, 0.5281, 0.7225, 0.4025, 0.7225, 0.4025, 0.5925, 0.4563, 0.5925, 0.1897, 0.5925, 0.1897, 0.7225, 0.3103, 0.7225, 0.3103, 0.5925, 0.4944, 0.1194, 0.4563, 0.1575, 0.4664, 0.09137, 0.4563, 0.1575, 0.4025, 0.1575, 0.4025, 0.02745, 0.5281, 0.02745, 0.5281, 0.08573, 0.4944, 0.1194, 0.4664, 0.09137, 0.5281, 0.8147, 0.4025, 0.8147, 0.4025, 0.9353, 0.5281, 0.9353, 0.5281, 0.8924, 0.4789, 0.862, 0.5281, 0.8924, 0.5281, 0.8147, 0.4789, 0.862, 0.5281, 0.7225, 0.5281, 0.6643, 0.4563, 0.5925, 0.4025, 0.5925, 0.4025, 0.7225, 0.5281, 0.08573, 0.5281, 0.02745, 0.4025, 0.02745, 0.4025, 0.1575, 0.4563, 0.1575, 0.4664, 0.09137, 0.4944, 0.1194, 0.4664, 0.09137, 0.4563, 0.1575, 0.4944, 0.1194, 0.125, 0.7225, 0.1897, 0.75, 0.1897, 0.7225, 0.3103, 0.75, 0.375, 0.7225, 0.3103, 0.7225, 0.1897, 0.75, 0.125, 0.7225, 0.1897, 0.7225, 0.375, 0.7225, 0.3103, 0.75, 0.3103, 0.7225, 0.125, 0.7225, 0.1897, 0.7225, 0.1897, 0.75, 0.3103, 0.75, 0.3103, 0.7225, 0.375, 0.7225, 0.1897, 0.75, 0.1897, 0.7225, 0.125, 0.7225, 0.375, 0.7225, 0.3103, 0.7225, 0.3103, 0.75, 0.125, 0.5925, 0.125, 0.7225, 0.1897, 0.7225, 0.1897, 0.5925, 0.5281, 0.0, 0.4025, 0.0, 0.4025, 0.02745, 0.5281, 0.02745, 0.3103, 0.7225, 0.4025, 0.7225, 0.4025, 0.5925, 0.3103, 0.5925, 0.5281, 0.7225, 0.4025, 0.7225, 0.4025, 0.8147, 0.5281, 0.8147, 0.1897, 0.7225, 0.1897, 0.75, 0.3103, 0.75, 0.3103, 0.7225, 0.1897, 0.7225, 0.125, 0.7225, 0.125, 0.5925, 0.1897, 0.5925, 0.5281, 1.0, 0.4025, 1.0, 0.4025, 0.9353, 0.5281, 0.9353, 0.4025, 0.5925, 0.4025, 0.7225, 0.3103, 0.7225, 0.3103, 0.5925, 0.5281, 0.8147, 0.4025, 0.8147, 0.4025, 0.7225, 0.5281, 0.7225, 0.1897, 0.75, 0.1897, 0.7225, 0.3103, 0.7225, 0.3103, 0.75, 0.1897, 0.5925, 0.1897, 0.7225, 0.125, 0.7225, 0.125, 0.5925, 0.1466, 0.5925, 0.1638, 0.6445, 0.1466, 0.5925, 0.1897, 0.5925, 0.1638, 0.6445, 0.5281, 0.02745, 0.4025, 0.02745, 0.4025, 0.0, 0.5281, 0.0, 0.5281, 0.009771, 0.4789, 0.0167, 0.5281, 0.009771, 0.5281, 0.02745, 0.4789, 0.0167, 0.4025, 0.7225, 0.3103, 0.7225, 0.3103, 0.5925, 0.341, 0.5925, 0.3656, 0.6445, 0.4025, 0.5925, 0.4025, 0.5925, 0.3656, 0.6445, 0.341, 0.5925, 0.5281, 0.8147, 0.4025, 0.8147, 0.4025, 0.7225, 0.5281, 0.7225, 0.5281, 0.7554, 0.4789, 0.7786, 0.5281, 0.7554, 0.5281, 0.8147, 0.4789, 0.7786, 0.1897, 0.75, 0.1897, 0.7225, 0.3103, 0.7225, 0.3103, 0.75, 0.125, 0.7225, 0.1897, 0.7225, 0.1897, 0.5925, 0.1682, 0.5925, 0.1509, 0.6445, 0.125, 0.5925, 0.125, 0.5925, 0.1509, 0.6445, 0.1682, 0.5925, 0.5281, 0.9353, 0.4025, 0.9353, 0.4025, 1.0, 0.5281, 1.0, 0.5281, 0.977, 0.4789, 0.9606, 0.5281, 0.977, 0.5281, 0.9353, 0.4789, 0.9606, 0.3103, 0.5925, 0.3103, 0.7225, 0.4025, 0.7225, 0.4025, 0.5925, 0.3717, 0.5925, 0.3471, 0.6445, 0.3717, 0.5925, 0.3103, 0.5925, 0.3471, 0.6445, 0.5281, 0.7225, 0.4025, 0.7225, 0.4025, 0.8147, 0.5281, 0.8147, 0.5281, 0.7819, 0.4789, 0.7587, 0.5281, 0.7819, 0.5281, 0.7225, 0.4789, 0.7587, 0.1897, 0.7225, 0.1897, 0.75, 0.3103, 0.75, 0.3103, 0.7225, 0.1897, 0.5925, 0.1897, 0.7225, 0.3103, 0.7225, 0.3103, 0.5925, 0.9114, 1.0, 0.875, 1.0, 0.875, 0.75, 1.0, 0.75, 1.0, 1.0, 0.9721, 1.0, 0.9721, 0.9785, 0.9114, 0.9785, 0.875, 0.75, 0.875, 1.0, 0.75, 1.0, 0.75, 0.75, 0.75, 0.75, 0.75, 1.0, 0.625, 1.0, 0.625, 0.75, 0.625, 0.75, 0.625, 1.0, 0.5, 1.0, 0.5, 0.75, 0.375, 1.0, 0.375, 0.75, 0.5, 0.75, 0.5, 1.0, 0.4659, 1.0, 0.4659, 0.9785, 0.4051, 0.9785, 0.4051, 1.0, 0.375, 0.75, 0.375, 1.0, 0.25, 1.0, 0.25, 0.75, 0.1175, 0.3825, 0.06263, 0.25, 0.06263, 0.25, 0.1175, 0.3825, 0.25, 0.75, 0.25, 1.0, 0.125, 1.0, 0.125, 0.75, 0.125, 0.75, 0.125, 1.0, 0.0, 1.0, 0.0, 0.75, 0.25, 0.49, 0.25, 0.4441, 0.2879, 0.4743, 0.3825, 0.3825, 0.4197, 0.4197, 0.3703, 0.4402, 0.3754, 0.3854, 0.3825, 0.3825, 0.4374, 0.25, 0.49, 0.25, 0.4197, 0.4197, 0.4374, 0.25, 0.3825, 0.1175, 0.4197, 0.08029, 0.49, 0.25, 0.3825, 0.1175, 0.25, 0.06263, 0.25, 0.01, 0.4197, 0.08029, 0.2037, 0.0292, 0.25, 0.01, 0.25, 0.06263, 0.2453, 0.06458, 0.08029, 0.08029, 0.1212, 0.06336, 0.1141, 0.1141, 0.1135, 0.1271, 0.06263, 0.25, 0.01, 0.25, 0.08029, 0.08029, 0.1141, 0.1141, 0.06263, 0.25, 0.1175, 0.3825, 0.08029, 0.4197, 0.01, 0.25, 0.08029, 0.4197, 0.1175, 0.3825, 0.2372, 0.4321, 0.25, 0.4441, 0.25, 0.49, 0.25, 0.06263, 0.3825, 0.1175, 0.4374, 0.25, 0.3825, 0.3825, 0.25, 0.4374, 0.1175, 0.3825, 0.06263, 0.25, 0.1175, 0.1175, 0.2453, 0.06458, 0.25, 0.06263, 0.25, 0.06263, 0.1175, 0.1175, 0.1175, 0.1175, 0.2453, 0.06458, 0.3825, 0.1175, 0.4374, 0.25, 0.4374, 0.25, 0.3825, 0.1175, 0.25, 0.4374, 0.3825, 0.3825, 0.3825, 0.3825, 0.3754, 0.3854, 0.3754, 0.3854, 0.25, 0.4374, 0.2372, 0.4321, 0.1175, 0.3825, 0.1175, 0.3825, 0.25, 0.4374, 0.25, 0.4374, 0.2372, 0.4321, 0.1135, 0.1271, 0.1175, 0.1175, 0.1175, 0.1175, 0.06263, 0.25, 0.06263, 0.25, 0.1135, 0.1271, 0.25, 0.06263, 0.3825, 0.1175, 0.3825, 0.1175, 0.25, 0.06263, 0.4374, 0.25, 0.3825, 0.3825, 0.3825, 0.3825, 0.4374, 0.25, 0.4643, 0.4452, 0.4366, 0.4452, 0.4366, 0.5, 0.4683, 0.5, 0.4683, 0.4452, 0.5271, 0.4452, 0.5216, 0.4452, 0.5216, 0.5, 0.5538, 0.5, 0.5538, 0.4452, 0.4659, 0.5, 0.4683, 0.5, 0.4366, 0.5, 0.4128, 0.5, 0.4434, 0.5, 0.53, 0.5, 0.5538, 0.5, 0.5216, 0.5, 0.5216, 0.5, 0.4995, 0.5, 0.467, 0.8048, 0.467, 0.75, 0.4364, 0.75, 0.4364, 0.8048, 0.5536, 0.8048, 0.5536, 0.75, 0.5231, 0.75, 0.5231, 0.8048, 0.9114, 1.0, 0.9114, 0.9785, 0.9721, 0.9785, 0.9721, 1.0, 1.0, 1.0, 1.0, 0.75, 0.875, 0.75, 0.875, 1.0, 0.875, 0.75, 0.75, 0.75, 0.75, 1.0, 0.875, 1.0, 0.75, 0.75, 0.625, 0.75, 0.625, 1.0, 0.75, 1.0, 0.625, 0.75, 0.5, 0.75, 0.5, 1.0, 0.625, 1.0, 0.375, 1.0, 0.4051, 1.0, 0.4051, 0.9785, 0.4659, 0.9785, 0.4659, 1.0, 0.5, 1.0, 0.5, 0.75, 0.375, 0.75, 0.375, 0.75, 0.25, 0.75, 0.25, 1.0, 0.375, 1.0, 0.1175, 0.3825, 0.1175, 0.3825, 0.06263, 0.25, 0.06263, 0.25, 0.25, 0.75, 0.125, 0.75, 0.125, 1.0, 0.25, 1.0, 0.125, 0.75, 0.0, 0.75, 0.0, 1.0, 0.125, 1.0, 0.25, 0.49, 0.2879, 0.4743, 0.25, 0.4441, 0.3825, 0.3825, 0.3754, 0.3854, 0.3703, 0.4402, 0.4197, 0.4197, 0.3825, 0.3825, 0.4197, 0.4197, 0.49, 0.25, 0.4374, 0.25, 0.4374, 0.25, 0.49, 0.25, 0.4197, 0.08029, 0.3825, 0.1175, 0.3825, 0.1175, 0.4197, 0.08029, 0.25, 0.01, 0.25, 0.06263, 0.2037, 0.0292, 0.2453, 0.06458, 0.25, 0.06263, 0.25, 0.01, 0.08029, 0.08029, 0.1141, 0.1141, 0.1212, 0.06336, 0.1135, 0.1271, 0.1141, 0.1141, 0.08029, 0.08029, 0.01, 0.25, 0.06263, 0.25, 0.06263, 0.25, 0.01, 0.25, 0.08029, 0.4197, 0.1175, 0.3825, 0.08029, 0.4197, 0.25, 0.49, 0.25, 0.4441, 0.2372, 0.4321, 0.1175, 0.3825, 0.25, 0.06263, 0.1175, 0.1175, 0.06263, 0.25, 0.1175, 0.3825, 0.25, 0.4374, 0.3825, 0.3825, 0.4374, 0.25, 0.3825, 0.1175, 0.2453, 0.06458, 0.2453, 0.06458, 0.1175, 0.1175, 0.1175, 0.1175, 0.25, 0.06263, 0.25, 0.06263, 0.3825, 0.1175, 0.3825, 0.1175, 0.4374, 0.25, 0.4374, 0.25, 0.25, 0.4374, 0.25, 0.4374, 0.3754, 0.3854, 0.3754, 0.3854, 0.3825, 0.3825, 0.3825, 0.3825, 0.2372, 0.4321, 0.2372, 0.4321, 0.25, 0.4374, 0.25, 0.4374, 0.1175, 0.3825, 0.1175, 0.3825, 0.1135, 0.1271, 0.1135, 0.1271, 0.06263, 0.25, 0.06263, 0.25, 0.1175, 0.1175, 0.1175, 0.1175, 0.25, 0.06263, 0.25, 0.06263, 0.3825, 0.1175, 0.3825, 0.1175, 0.4374, 0.25, 0.4374, 0.25, 0.3825, 0.3825, 0.3825, 0.3825, 0.4643, 0.4452, 0.4683, 0.4452, 0.4683, 0.5, 0.4366, 0.5, 0.4366, 0.4452, 0.5271, 0.4452, 0.5538, 0.4452, 0.5538, 0.5, 0.5216, 0.5, 0.5216, 0.4452, 0.4659, 0.5, 0.4434, 0.5, 0.4128, 0.5, 0.4366, 0.5, 0.4683, 0.5, 0.53, 0.5, 0.4995, 0.5, 0.5216, 0.5, 0.5216, 0.5, 0.5538, 0.5, 0.467, 0.8048, 0.4364, 0.8048, 0.4364, 0.75, 0.467, 0.75, 0.5536, 0.8048, 0.5231, 0.8048, 0.5231, 0.75, 0.5536, 0.75, 0.6653, 0.5403, 0.8347, 0.5403, 0.8347, 0.7097, 0.6653, 0.7097, 0.3958, 0.5215, 0.4891, 0.5215, 0.4891, 0.7285, 0.3958, 0.7285, 0.3958, 0.02149, 0.3958, 0.2285, 0.4891, 0.2285, 0.4891, 0.02152, 0.4891, 0.02152, 0.606, 0.0333, 0.606, 0.2167, 0.4891, 0.2285, 0.3958, 0.7715, 0.4891, 0.7715, 0.4891, 0.9785, 0.3958, 0.9785, 0.3958, 0.2715, 0.4891, 0.2715, 0.4891, 0.4785, 0.3958, 0.4785, 0.4891, 0.7715, 0.606, 0.7833, 0.606, 0.9667, 0.4891, 0.9785, 0.4891, 0.5215, 0.606, 0.5333, 0.606, 0.7167, 0.4891, 0.7285, 0.4891, 0.2715, 0.606, 0.2833, 0.606, 0.4667, 0.4891, 0.4785, 0.1458, 0.5208, 0.3542, 0.5208, 0.3542, 0.7292, 0.1458, 0.7292, 0.6653, 0.5403, 0.6653, 0.7097, 0.8347, 0.7097, 0.8347, 0.5403, 0.3958, 0.5215, 0.3958, 0.7285, 0.4891, 0.7285, 0.4891, 0.5215, 0.3958, 0.02149, 0.3958, 0.2285, 0.4891, 0.2285, 0.4891, 0.02152, 0.4891, 0.02152, 0.4891, 0.2285, 0.606, 0.2167, 0.606, 0.0333, 0.3958, 0.7715, 0.3958, 0.9785, 0.4891, 0.9785, 0.4891, 0.7715, 0.3958, 0.2715, 0.3958, 0.4785, 0.4891, 0.4785, 0.4891, 0.2715, 0.4891, 0.7715, 0.4891, 0.9785, 0.606, 0.9667, 0.606, 0.7833, 0.4891, 0.5215, 0.4891, 0.7285, 0.606, 0.7167, 0.606, 0.5333, 0.4891, 0.2715, 0.4891, 0.4785, 0.606, 0.4667, 0.606, 0.2833, 0.1458, 0.5208, 0.1458, 0.7292, 0.3542, 0.7292, 0.3542, 0.5208, 0.6653, 0.5403, 0.6653, 0.7097, 0.8347, 0.7097, 0.8347, 0.5403, 0.3958, 0.5215, 0.3958, 0.7285, 0.4891, 0.7285, 0.4891, 0.5215, 0.3958, 0.02149, 0.4891, 0.02152, 0.4891, 0.2285, 0.3958, 0.2285, 0.4891, 0.02152, 0.4891, 0.2285, 0.606, 0.2167, 0.606, 0.0333, 0.3958, 0.7715, 0.3958, 0.9785, 0.4891, 0.9785, 0.4891, 0.7715, 0.3958, 0.2715, 0.3958, 0.4785, 0.4891, 0.4785, 0.4891, 0.2715, 0.4891, 0.7715, 0.4891, 0.9785, 0.606, 0.9667, 0.606, 0.7833, 0.4891, 0.5215, 0.4891, 0.7285, 0.606, 0.7167, 0.606, 0.5333, 0.4891, 0.2715, 0.4891, 0.4785, 0.606, 0.4667, 0.606, 0.2833, 0.1458, 0.5208, 0.1458, 0.7292, 0.3542, 0.7292, 0.3542, 0.5208, 0.6653, 0.5403, 0.8347, 0.5403, 0.8347, 0.7097, 0.6653, 0.7097, 0.3958, 0.5215, 0.4891, 0.5215, 0.4891, 0.7285, 0.3958, 0.7285, 0.4891, 0.02152, 0.606, 0.0333, 0.606, 0.2167, 0.4891, 0.2285, 0.3958, 0.7715, 0.4891, 0.7715, 0.4891, 0.9785, 0.3958, 0.9785, 0.3958, 0.2715, 0.4891, 0.2715, 0.4891, 0.4785, 0.3958, 0.4785, 0.4891, 0.7715, 0.606, 0.7833, 0.606, 0.9667, 0.4891, 0.9785, 0.4891, 0.5215, 0.606, 0.5333, 0.606, 0.7167, 0.4891, 0.7285, 0.4891, 0.2715, 0.606, 0.2833, 0.606, 0.4667, 0.4891, 0.4785, 0.1458, 0.5208, 0.3542, 0.5208, 0.3542, 0.7292, 0.1458, 0.7292, 0.125, 0.7285, 0.1458, 0.75, 0.1465, 0.75, 0.606, 0.9667, 0.625, 0.9597, 0.6129, 1.0, 0.1458, 0.5208, 0.125, 0.5215, 0.1465, 0.5, 0.606, 0.2167, 0.625, 0.2097, 0.6129, 0.25, 0.3542, 0.7292, 0.375, 0.7285, 0.3535, 0.75, 0.606, 0.7167, 0.625, 0.7097, 0.6129, 0.75, 0.3542, 0.5208, 0.3535, 0.5, 0.375, 0.5215, 0.606, 0.4667, 0.625, 0.4597, 0.6129, 0.5, 0.3958, 1.0, 0.375, 0.9785, 0.375, 0.9792, 0.606, 0.9667, 0.6129, 1.0, 0.625, 0.9597, 0.1458, 0.5208, 0.1465, 0.5, 0.125, 0.5215, 0.606, 0.2167, 0.6129, 0.25, 0.625, 0.2097, 0.3542, 0.7292, 0.3535, 0.75, 0.375, 0.7285, 0.6141, 0.7451, 0.6129, 0.75, 0.625, 0.7903, 0.3542, 0.5208, 0.375, 0.5215, 0.3535, 0.5, 0.6141, 0.4951, 0.6129, 0.5, 0.625, 0.5403, 0.3958, 0.02149, 0.3958, 0.0, 0.375, 0.02075, 0.6141, -0.004896, 0.6129, 0.0, 0.625, 0.04028, 0.1458, 0.5208, 0.1465, 0.5, 0.125, 0.5215, 0.6141, 0.2451, 0.6129, 0.25, 0.625, 0.2903, 0.3542, 0.7292, 0.3535, 0.75, 0.375, 0.7285, 0.606, 0.7167, 0.6129, 0.75, 0.625, 0.7097, 0.3542, 0.5208, 0.375, 0.5215, 0.3535, 0.5, 0.606, 0.4667, 0.6129, 0.5, 0.625, 0.4597, 0.125, 0.7285, 0.1458, 0.75, 0.1465, 0.75, 0.606, 0.9667, 0.625, 0.9597, 0.6129, 1.0, 0.1458, 0.5208, 0.125, 0.5215, 0.1465, 0.5, 0.606, 0.2167, 0.625, 0.2097, 0.6129, 0.25, 0.3542, 0.7292, 0.375, 0.7285, 0.3535, 0.75, 0.606, 0.7167, 0.625, 0.7097, 0.6129, 0.75, 0.3542, 0.5208, 0.3535, 0.5, 0.375, 0.5215, 0.606, 0.4667, 0.625, 0.4597, 0.6129, 0.5, 0.1458, 0.5208, 0.1458, 0.7292, 0.125, 0.7285, 0.125, 0.5215, 0.4959, 0.0, 0.6129, 0.0, 0.606, 0.0333, 0.4891, 0.02152, 0.625, 0.04028, 0.625, 0.2097, 0.606, 0.2167, 0.606, 0.0333, 0.4891, 0.2715, 0.3958, 0.2715, 0.3958, 0.2285, 0.4891, 0.2285, 0.3542, 0.5208, 0.1458, 0.5208, 0.1465, 0.5, 0.3535, 0.5, 0.625, 0.2903, 0.625, 0.4597, 0.606, 0.4667, 0.606, 0.2833, 0.4891, 0.5215, 0.3958, 0.5215, 0.3958, 0.4785, 0.4891, 0.4785, 0.3542, 0.7292, 0.3542, 0.5208, 0.3958, 0.5215, 0.3958, 0.7285, 0.6653, 0.5403, 0.6653, 0.7097, 0.606, 0.7167, 0.606, 0.5333, 0.4891, 0.7715, 0.3958, 0.7715, 0.3958, 0.7285, 0.4891, 0.7285, 0.1458, 0.7292, 0.3542, 0.7292, 0.3535, 0.75, 0.1465, 0.75, 0.625, 0.7903, 0.625, 0.9597, 0.606, 0.9667, 0.606, 0.7833, 0.3958, 0.0, 0.4891, 0.0, 0.4891, 0.02152, 0.3958, 0.02149, 0.606, 0.2833, 0.4891, 0.2715, 0.4891, 0.2285, 0.606, 0.2167, 0.606, 0.5333, 0.4891, 0.5215, 0.4891, 0.4785, 0.606, 0.4667, 0.606, 0.7833, 0.4891, 0.7715, 0.4891, 0.7285, 0.606, 0.7167, 0.125, 0.5215, 0.125, 0.7285, 0.1458, 0.7292, 0.1458, 0.5208, 0.4959, 1.0, 0.6129, 1.0, 0.606, 0.9667, 0.4891, 0.9785, 0.606, 0.0333, 0.606, 0.2167, 0.625, 0.2097, 0.625, 0.04028, 0.4891, 0.2285, 0.3958, 0.2285, 0.3958, 0.2715, 0.4891, 0.2715, 0.3535, 0.5, 0.1465, 0.5, 0.1458, 0.5208, 0.3542, 0.5208, 0.606, 0.2833, 0.606, 0.4667, 0.625, 0.4597, 0.625, 0.2903, 0.4891, 0.4785, 0.3958, 0.4785, 0.3958, 0.5215, 0.4891, 0.5215, 0.3958, 0.7285, 0.3958, 0.5215, 0.3542, 0.5208, 0.3542, 0.7292, 0.606, 0.5333, 0.606, 0.7167, 0.6653, 0.7097, 0.6653, 0.5403, 0.4891, 0.7285, 0.3958, 0.7285, 0.3958, 0.7715, 0.4891, 0.7715, 0.1465, 0.75, 0.3535, 0.75, 0.3542, 0.7292, 0.1458, 0.7292, 0.606, 0.7833, 0.606, 0.9667, 0.625, 0.9597, 0.625, 0.7903, 0.3958, 1.0, 0.4891, 1.0, 0.4891, 0.9785, 0.3958, 0.9785, 0.606, 0.2167, 0.4891, 0.2285, 0.4891, 0.2715, 0.606, 0.2833, 0.606, 0.4667, 0.4891, 0.4785, 0.4891, 0.5215, 0.606, 0.5333, 0.606, 0.7167, 0.4891, 0.7285, 0.4891, 0.7715, 0.606, 0.7833, 0.125, 0.5215, 0.125, 0.7285, 0.1458, 0.7292, 0.1458, 0.5208, 0.4891, 0.02152, 0.606, 0.0333, 0.6129, 0.0, 0.4959, 0.0, 0.606, 0.0333, 0.606, 0.2167, 0.625, 0.2097, 0.625, 0.04028, 0.4891, 0.2285, 0.3958, 0.2285, 0.3958, 0.2715, 0.4891, 0.2715, 0.3535, 0.5, 0.1465, 0.5, 0.1458, 0.5208, 0.3542, 0.5208, 0.606, 0.2833, 0.606, 0.4667, 0.625, 0.4597, 0.625, 0.2903, 0.4891, 0.4785, 0.3958, 0.4785, 0.3958, 0.5215, 0.4891, 0.5215, 0.3958, 0.7285, 0.3958, 0.5215, 0.3542, 0.5208, 0.3542, 0.7292, 0.606, 0.5333, 0.606, 0.7167, 0.6653, 0.7097, 0.6653, 0.5403, 0.4891, 0.7285, 0.3958, 0.7285, 0.3958, 0.7715, 0.4891, 0.7715, 0.1465, 0.75, 0.3535, 0.75, 0.3542, 0.7292, 0.1458, 0.7292, 0.606, 0.7833, 0.606, 0.9667, 0.625, 0.9597, 0.625, 0.7903, 0.3958, 0.02149, 0.4891, 0.02152, 0.4891, 0.0, 0.3958, 0.0, 0.606, 0.2167, 0.4891, 0.2285, 0.4891, 0.2715, 0.606, 0.2833, 0.606, 0.4667, 0.4891, 0.4785, 0.4891, 0.5215, 0.606, 0.5333, 0.606, 0.7167, 0.4891, 0.7285, 0.4891, 0.7715, 0.606, 0.7833, 0.1458, 0.5208, 0.1458, 0.7292, 0.125, 0.7285, 0.125, 0.5215, 0.4891, 0.9785, 0.606, 0.9667, 0.6129, 1.0, 0.4959, 1.0, 0.625, 0.04028, 0.625, 0.2097, 0.606, 0.2167, 0.606, 0.0333, 0.4891, 0.2715, 0.3958, 0.2715, 0.3958, 0.2285, 0.4891, 0.2285, 0.3542, 0.5208, 0.1458, 0.5208, 0.1465, 0.5, 0.3535, 0.5, 0.625, 0.2903, 0.625, 0.4597, 0.606, 0.4667, 0.606, 0.2833, 0.4891, 0.5215, 0.3958, 0.5215, 0.3958, 0.4785, 0.4891, 0.4785, 0.3542, 0.7292, 0.3542, 0.5208, 0.3958, 0.5215, 0.3958, 0.7285, 0.6653, 0.5403, 0.6653, 0.7097, 0.606, 0.7167, 0.606, 0.5333, 0.4891, 0.7715, 0.3958, 0.7715, 0.3958, 0.7285, 0.4891, 0.7285, 0.1458, 0.7292, 0.3542, 0.7292, 0.3535, 0.75, 0.1465, 0.75, 0.625, 0.7903, 0.625, 0.9597, 0.606, 0.9667, 0.606, 0.7833, 0.3958, 0.9785, 0.4891, 0.9785, 0.4891, 1.0, 0.3958, 1.0, 0.606, 0.2833, 0.4891, 0.2715, 0.4891, 0.2285, 0.606, 0.2167, 0.606, 0.5333, 0.4891, 0.5215, 0.4891, 0.4785, 0.606, 0.4667, 0.606, 0.7833, 0.4891, 0.7715, 0.4891, 0.7285, 0.606, 0.7167, 0.3958, 0.02149, 0.4891, 0.02152, 0.4891, 0.2285, 0.3958, 0.2285, 0.125, 0.5, 0.125, 0.7613, 0.0, 0.7613, 0.0, 0.5, 0.75, 0.5, 0.75, 0.7613, 0.625, 0.7613, 0.625, 0.5, 0.625, 0.5, 0.625, 0.7613, 0.5, 0.7613, 0.5, 0.5, 0.5, 0.5, 0.5, 0.7613, 0.375, 0.7613, 0.375, 0.5, 0.375, 0.5, 0.375, 0.7613, 0.25, 0.7613, 0.25, 0.5, 0.25, 0.5, 0.25, 0.7613, 0.125, 0.7613, 0.125, 0.5, 0.4197, 0.4197, 0.25, 0.49, 0.08029, 0.4197, 0.01, 0.25, 0.08029, 0.08029, 0.25, 0.01, 0.4197, 0.08029, 0.49, 0.25, 0.125, 0.824, 0.0, 0.824, 0.0, 0.7613, 0.125, 0.7613, 1.0, 0.5, 1.0, 0.7613, 0.875, 0.7613, 0.875, 0.5, 0.75, 0.49, 0.9197, 0.4197, 0.99, 0.25, 0.9197, 0.08029, 0.75, 0.01, 0.5803, 0.08029, 0.51, 0.25, 0.5803, 0.4197, 0.875, 0.5, 0.875, 0.7613, 0.75, 0.7613, 0.75, 0.5, 0.25, 0.824, 0.25, 1.0, 0.125, 1.0, 0.125, 0.824, 0.375, 0.824, 0.375, 1.0, 0.25, 1.0, 0.25, 0.824, 0.5, 0.824, 0.5, 1.0, 0.375, 1.0, 0.375, 0.824, 0.625, 0.824, 0.625, 1.0, 0.5, 1.0, 0.5, 0.824, 0.75, 0.824, 0.75, 1.0, 0.625, 1.0, 0.625, 0.824, 0.875, 0.824, 0.875, 1.0, 0.75, 1.0, 0.75, 0.824, 1.0, 0.824, 1.0, 1.0, 0.875, 1.0, 0.875, 0.824, 0.5, 0.7613, 0.625, 0.7613, 0.625, 0.7613, 0.5, 0.7613, 1.0, 0.824, 0.875, 0.824, 0.875, 0.824, 1.0, 0.824, 0.625, 0.824, 0.5, 0.824, 0.5, 0.824, 0.625, 0.824, 0.75, 0.7613, 0.875, 0.7613, 0.875, 0.7613, 0.75, 0.7613, 0.125, 0.7613, 0.25, 0.7613, 0.25, 0.7613, 0.125, 0.7613, 0.875, 0.824, 0.75, 0.824, 0.75, 0.824, 0.875, 0.824, 0.25, 0.824, 0.125, 0.824, 0.125, 0.824, 0.25, 0.824, 0.375, 0.7613, 0.5, 0.7613, 0.5, 0.7613, 0.375, 0.7613, 0.125, 0.824, 0.125, 1.0, 0.0, 1.0, 0.0, 0.824, 0.25, 0.824, 0.125, 0.824, 0.125, 0.7613, 0.25, 0.7613, 0.375, 0.824, 0.25, 0.824, 0.25, 0.7613, 0.375, 0.7613, 0.5, 0.824, 0.375, 0.824, 0.375, 0.7613, 0.5, 0.7613, 0.625, 0.824, 0.5, 0.824, 0.5, 0.7613, 0.625, 0.7613, 0.75, 0.824, 0.625, 0.824, 0.625, 0.7613, 0.75, 0.7613, 0.875, 0.824, 0.75, 0.824, 0.75, 0.7613, 0.875, 0.7613, 1.0, 0.824, 0.875, 0.824, 0.875, 0.7613, 1.0, 0.7613, 0.375, 0.824, 0.25, 0.824, 0.25, 0.824, 0.375, 0.824, 0.875, 0.7613, 1.0, 0.7613, 1.0, 0.7613, 0.875, 0.7613, 0.125, 0.824, 0.0, 0.824, 0.0, 0.824, 0.125, 0.824, 0.25, 0.7613, 0.375, 0.7613, 0.375, 0.7613, 0.25, 0.7613, 0.75, 0.824, 0.625, 0.824, 0.625, 0.824, 0.75, 0.824, 0.0, 0.7613, 0.125, 0.7613, 0.125, 0.7613, 0.0, 0.7613, 0.625, 0.7613, 0.75, 0.7613, 0.75, 0.7613, 0.625, 0.7613, 0.5, 0.824, 0.375, 0.824, 0.375, 0.824, 0.5, 0.824])
me_cube_001.materials.append(mat_main)
me_cube_001.materials.append(mat_glow)
me_cube_001.use_remesh_fix_poles = True
me_cube_001.use_remesh_preserve_attributes = False
me_cube_001.update()
me_cube_006 = bpy.data.meshes.new('Cube.006')
me_cube_006.from_pydata([(-2.254, -0.06522, -0.02855), (-2.254, -0.06522, 0.0045), (-2.254, 0.07042, -0.02855), (-2.254, 0.07042, 0.0045), (-0.1663, -0.06522, -0.02855), (-0.1663, -0.06522, 0.0045), (-0.1663, 0.09376, -0.02855), (-0.1663, 0.09376, 0.0045), (-1.709, 0.3063, -0.02855), (-1.709, 0.3063, 0.0045), (-1.709, -0.06522, -0.02855), (-1.709, -0.06522, 0.0045), (2.254, 0.06522, -0.02855), (2.254, 0.06522, 0.0045), (2.254, -0.07042, -0.02855), (2.254, -0.07042, 0.0045), (0.1663, 0.06522, -0.02855), (0.1663, 0.06522, 0.0045), (0.1663, -0.09376, -0.02855), (0.1663, -0.09376, 0.0045), (1.709, -0.3063, -0.02855), (1.709, -0.3063, 0.0045), (1.709, 0.06522, -0.02855), (1.709, 0.06522, 0.0045), (0.06522, -2.254, -0.02855), (0.06522, -2.254, 0.0045), (-0.07042, -2.254, -0.02855), (-0.07042, -2.254, 0.0045), (0.06522, -0.1663, -0.02855), (0.06522, -0.1663, 0.0045), (-0.09376, -0.1663, -0.02855), (-0.09376, -0.1663, 0.0045), (-0.3063, -1.709, -0.02855), (-0.3063, -1.709, 0.0045), (0.06522, -1.709, -0.02855), (0.06522, -1.709, 0.0045), (-0.06522, 2.254, -0.02855), (-0.06522, 2.254, 0.0045), (0.07042, 2.254, -0.02855), (0.07042, 2.254, 0.0045), (-0.06522, 0.1663, -0.02855), (-0.06522, 0.1663, 0.0045), (0.09376, 0.1663, -0.02855), (0.09376, 0.1663, 0.0045), (0.3063, 1.709, -0.02855), (0.3063, 1.709, 0.0045), (-0.06522, 1.709, -0.02855), (-0.06522, 1.709, 0.0045)], [], [(0, 1, 3, 2), (8, 9, 7, 6), (6, 7, 5, 4), (10, 11, 1, 0), (8, 6, 4, 10), (9, 3, 1, 11), (7, 9, 11, 5), (2, 8, 10, 0), (4, 5, 11, 10), (2, 3, 9, 8), (12, 13, 15, 14), (20, 21, 19, 18), (18, 19, 17, 16), (22, 23, 13, 12), (20, 18, 16, 22), (21, 15, 13, 23), (19, 21, 23, 17), (14, 20, 22, 12), (16, 17, 23, 22), (14, 15, 21, 20), (24, 25, 27, 26), (32, 33, 31, 30), (30, 31, 29, 28), (34, 35, 25, 24), (32, 30, 28, 34), (33, 27, 25, 35), (31, 33, 35, 29), (26, 32, 34, 24), (28, 29, 35, 34), (26, 27, 33, 32), (36, 37, 39, 38), (44, 45, 43, 42), (42, 43, 41, 40), (46, 47, 37, 36), (44, 42, 40, 46), (45, 39, 37, 47), (43, 45, 47, 41), (38, 44, 46, 36), (40, 41, 47, 46), (38, 39, 45, 44)])
_uv = me_cube_006.uv_layers.new(name='UVMap')
_uv.uv.foreach_set('vector', [0.375, 0.0, 0.625, 0.0, 0.625, 0.25, 0.375, 0.25, 0.375, 0.3153, 0.625, 0.3153, 0.625, 0.5, 0.375, 0.5, 0.375, 0.5, 0.625, 0.5, 0.625, 0.75, 0.375, 0.75, 0.375, 0.9347, 0.625, 0.9347, 0.625, 1.0, 0.375, 1.0, 0.1903, 0.5, 0.375, 0.5, 0.375, 0.75, 0.1903, 0.75, 0.8097, 0.5, 0.875, 0.5, 0.875, 0.75, 0.8097, 0.75, 0.625, 0.5, 0.8097, 0.5, 0.8097, 0.75, 0.625, 0.75, 0.125, 0.5, 0.1903, 0.5, 0.1903, 0.75, 0.125, 0.75, 0.375, 0.75, 0.625, 0.75, 0.625, 0.9347, 0.375, 0.9347, 0.375, 0.25, 0.625, 0.25, 0.625, 0.3153, 0.375, 0.3153, 0.375, 0.0, 0.625, 0.0, 0.625, 0.25, 0.375, 0.25, 0.375, 0.3153, 0.625, 0.3153, 0.625, 0.5, 0.375, 0.5, 0.375, 0.5, 0.625, 0.5, 0.625, 0.75, 0.375, 0.75, 0.375, 0.9347, 0.625, 0.9347, 0.625, 1.0, 0.375, 1.0, 0.1903, 0.5, 0.375, 0.5, 0.375, 0.75, 0.1903, 0.75, 0.8097, 0.5, 0.875, 0.5, 0.875, 0.75, 0.8097, 0.75, 0.625, 0.5, 0.8097, 0.5, 0.8097, 0.75, 0.625, 0.75, 0.125, 0.5, 0.1903, 0.5, 0.1903, 0.75, 0.125, 0.75, 0.375, 0.75, 0.625, 0.75, 0.625, 0.9347, 0.375, 0.9347, 0.375, 0.25, 0.625, 0.25, 0.625, 0.3153, 0.375, 0.3153, 0.375, 0.0, 0.625, 0.0, 0.625, 0.25, 0.375, 0.25, 0.375, 0.3153, 0.625, 0.3153, 0.625, 0.5, 0.375, 0.5, 0.375, 0.5, 0.625, 0.5, 0.625, 0.75, 0.375, 0.75, 0.375, 0.9347, 0.625, 0.9347, 0.625, 1.0, 0.375, 1.0, 0.1903, 0.5, 0.375, 0.5, 0.375, 0.75, 0.1903, 0.75, 0.8097, 0.5, 0.875, 0.5, 0.875, 0.75, 0.8097, 0.75, 0.625, 0.5, 0.8097, 0.5, 0.8097, 0.75, 0.625, 0.75, 0.125, 0.5, 0.1903, 0.5, 0.1903, 0.75, 0.125, 0.75, 0.375, 0.75, 0.625, 0.75, 0.625, 0.9347, 0.375, 0.9347, 0.375, 0.25, 0.625, 0.25, 0.625, 0.3153, 0.375, 0.3153, 0.375, 0.0, 0.625, 0.0, 0.625, 0.25, 0.375, 0.25, 0.375, 0.3153, 0.625, 0.3153, 0.625, 0.5, 0.375, 0.5, 0.375, 0.5, 0.625, 0.5, 0.625, 0.75, 0.375, 0.75, 0.375, 0.9347, 0.625, 0.9347, 0.625, 1.0, 0.375, 1.0, 0.1903, 0.5, 0.375, 0.5, 0.375, 0.75, 0.1903, 0.75, 0.8097, 0.5, 0.875, 0.5, 0.875, 0.75, 0.8097, 0.75, 0.625, 0.5, 0.8097, 0.5, 0.8097, 0.75, 0.625, 0.75, 0.125, 0.5, 0.1903, 0.5, 0.1903, 0.75, 0.125, 0.75, 0.375, 0.75, 0.625, 0.75, 0.625, 0.9347, 0.375, 0.9347, 0.375, 0.25, 0.625, 0.25, 0.625, 0.3153, 0.375, 0.3153])
me_cube_006.materials.append(mat_blades)
me_cube_006.use_remesh_fix_poles = True
me_cube_006.use_remesh_preserve_attributes = False
me_cube_006.update()
me_cube_005 = bpy.data.meshes.new('Cube.005')
me_cube_005.from_pydata([(-14.59, -0.4526, -0.1147), (-14.59, -0.4526, 0.1147), (-14.59, 0.4887, -0.1147), (-14.59, 0.4887, 0.1147), (-0.1035, -0.4526, -0.1147), (-0.1035, -0.4526, 0.1147), (-0.1035, 0.6506, -0.1147), (-0.1035, 0.6506, 0.1147), (-10.81, 2.126, -0.1147), (-10.81, 2.126, 0.1147), (-10.81, -0.4526, -0.1147), (-10.81, -0.4526, 0.1147)], [], [(0, 1, 3, 2), (8, 9, 7, 6), (6, 7, 5, 4), (10, 11, 1, 0), (8, 6, 4, 10), (9, 3, 1, 11), (7, 9, 11, 5), (2, 8, 10, 0), (4, 5, 11, 10), (2, 3, 9, 8)])
_uv = me_cube_005.uv_layers.new(name='UVMap')
_uv.uv.foreach_set('vector', [0.375, 0.0, 0.625, 0.0, 0.625, 0.25, 0.375, 0.25, 0.375, 0.3153, 0.625, 0.3153, 0.625, 0.5, 0.375, 0.5, 0.375, 0.5, 0.625, 0.5, 0.625, 0.75, 0.375, 0.75, 0.375, 0.9347, 0.625, 0.9347, 0.625, 1.0, 0.375, 1.0, 0.1903, 0.5, 0.375, 0.5, 0.375, 0.75, 0.1903, 0.75, 0.8097, 0.5, 0.875, 0.5, 0.875, 0.75, 0.8097, 0.75, 0.625, 0.5, 0.8097, 0.5, 0.8097, 0.75, 0.625, 0.75, 0.125, 0.5, 0.1903, 0.5, 0.1903, 0.75, 0.125, 0.75, 0.375, 0.75, 0.625, 0.75, 0.625, 0.9347, 0.375, 0.9347, 0.375, 0.25, 0.625, 0.25, 0.625, 0.3153, 0.375, 0.3153])
me_cube_005.use_remesh_fix_poles = True
me_cube_005.use_remesh_preserve_attributes = False
me_cube_005.update()

# ---- objects
ob_main_frame = bpy.data.objects.new('Main Frame', me_cube_001)
ob_blades = bpy.data.objects.new('Blades', me_cube_006)
ob_cube_004 = bpy.data.objects.new('Cube.004', me_cube_005)

# ---- transforms, parenting, visibility, modifiers, constraints
ob_main_frame.location = (0.0, 0.0, 0.0)
ob_blades.location = (0.0, 0.0, 0.0)
ob_blades.rotation_euler = (0.0, -0.0, -3.142)
ob_cube_004.location = (0.0, 0.0, 0.0)

# ---- collection membership
col_collection.objects.link(ob_main_frame)
col_collection.objects.link(ob_blades)
col_blade.objects.link(ob_cube_004)
def _layer_coll(name, lc=None):
    lc = lc or bpy.context.view_layer.layer_collection
    for c in lc.children:
        if c.name == name: return c
        r = _layer_coll(name, c)
        if r: return r
_layer_coll("Blade'").exclude = True

# ---- scene / render settings (as saved in the file)
scene.frame_start = 1; scene.frame_end = 250; scene.frame_set(1)
scene.render.engine = 'BLENDER_EEVEE_NEXT'
scene.cycles.sampling_pattern = 'TABULATED_SOBOL'
scene.cycles.use_light_tree = False
scene.view_settings.view_transform = 'Filmic'
bpy.context.view_layer.update()

# ---- added for rendering (the .blend has no active camera): camera
cam_auto = bpy.data.cameras.new('AutoCamera')
cam_auto.lens = 50.0
cam_auto.sensor_width = 36.0
cam_auto.clip_end = 1000.0
ob_auto_camera = bpy.data.objects.new('AutoCamera', cam_auto)
scene.collection.objects.link(ob_auto_camera)
ob_auto_camera.location = (10.012, -19.4174, 12.4059)
ob_auto_camera.rotation_euler = (1.09748, -7.21219e-08, 0.694738)
scene.camera = ob_auto_camera
bpy.context.view_layer.update()
